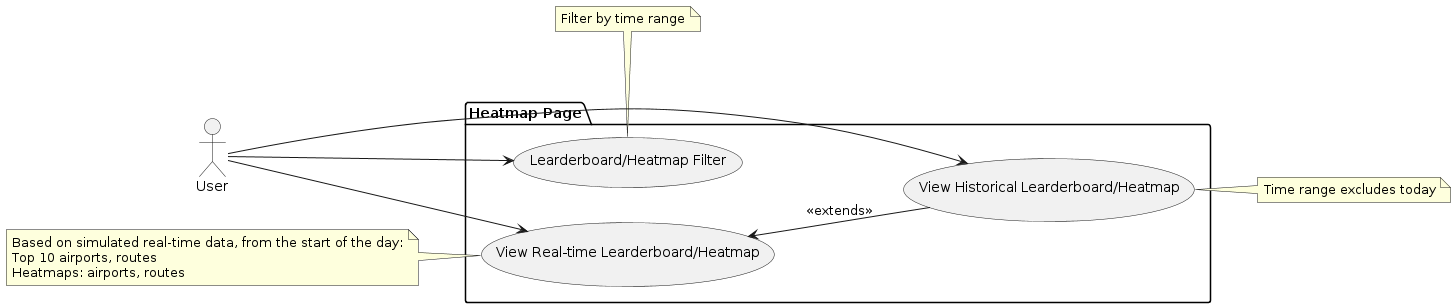

The diagram above was rendered by PlantUML. Its source (embedded in the PNG):
@startuml
left to right direction

actor User as user

package "Heatmap Page" {
  usecase "View Real-time Learderboard/Heatmap" as view_real_time
  usecase "View Historical Learderboard/Heatmap" as view_historical
  usecase "Learderboard/Heatmap Filter" as filter

  user --> view_real_time
  user --> view_historical
  user --> filter

  view_real_time <-- view_historical : <<extends>>
}
note bottom of filter: Filter by time range

note left of view_real_time
Based on simulated real-time data, from the start of the day:
Top 10 airports, routes
Heatmaps: airports, routes
end note

note right of view_historical: Time range excludes today
@enduml